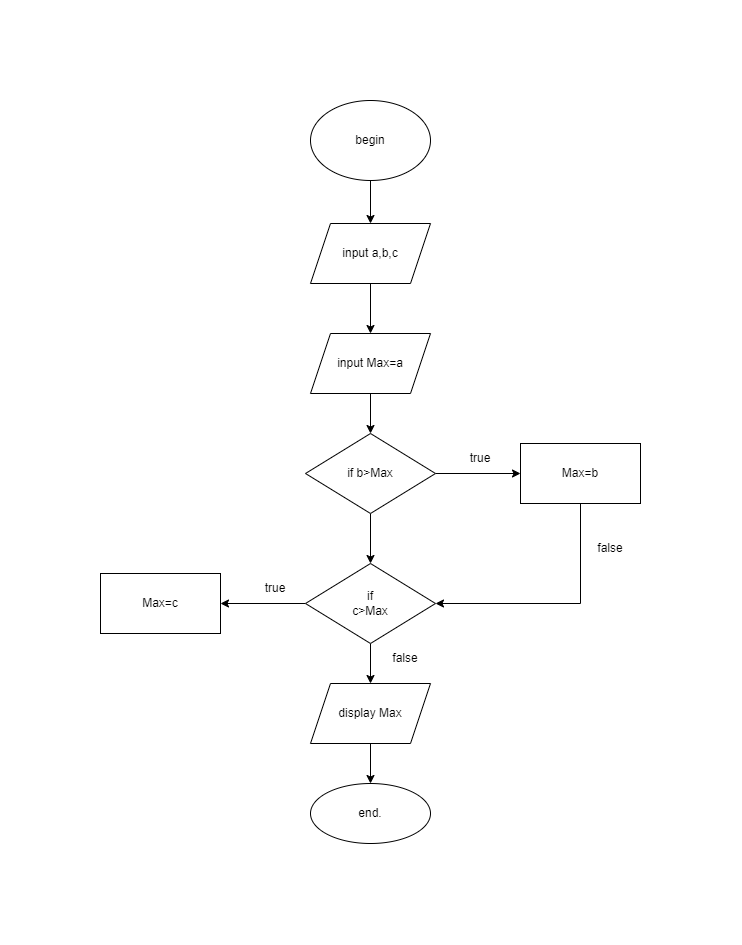

The diagram above was exported from draw.io. Its source (the exported page's mxGraphModel, read from the mxfile embedded in the PNG):
<mxGraphModel dx="1896" dy="1282" grid="1" gridSize="10" guides="1" tooltips="1" connect="1" arrows="1" fold="1" page="1" pageScale="1" pageWidth="413" pageHeight="583" math="0" shadow="0">
  <root>
    <mxCell id="0" />
    <mxCell id="1" parent="0" />
    <mxCell id="L_Wr_KeRQuHybSs8zx8Z-3" value="" style="edgeStyle=orthogonalEdgeStyle;rounded=0;orthogonalLoop=1;jettySize=auto;html=1;" edge="1" parent="1" source="L_Wr_KeRQuHybSs8zx8Z-1" target="L_Wr_KeRQuHybSs8zx8Z-2">
      <mxGeometry relative="1" as="geometry" />
    </mxCell>
    <mxCell id="L_Wr_KeRQuHybSs8zx8Z-1" value="begin" style="ellipse;whiteSpace=wrap;html=1;" vertex="1" parent="1">
      <mxGeometry x="160" y="-583" width="120" height="80" as="geometry" />
    </mxCell>
    <mxCell id="L_Wr_KeRQuHybSs8zx8Z-5" value="" style="edgeStyle=orthogonalEdgeStyle;rounded=0;orthogonalLoop=1;jettySize=auto;html=1;" edge="1" parent="1" source="L_Wr_KeRQuHybSs8zx8Z-2" target="L_Wr_KeRQuHybSs8zx8Z-4">
      <mxGeometry relative="1" as="geometry" />
    </mxCell>
    <mxCell id="L_Wr_KeRQuHybSs8zx8Z-2" value="input a,b,c" style="shape=parallelogram;perimeter=parallelogramPerimeter;whiteSpace=wrap;html=1;fixedSize=1;" vertex="1" parent="1">
      <mxGeometry x="160" y="-460" width="120" height="60" as="geometry" />
    </mxCell>
    <mxCell id="L_Wr_KeRQuHybSs8zx8Z-7" value="" style="edgeStyle=orthogonalEdgeStyle;rounded=0;orthogonalLoop=1;jettySize=auto;html=1;" edge="1" parent="1" source="L_Wr_KeRQuHybSs8zx8Z-4" target="L_Wr_KeRQuHybSs8zx8Z-6">
      <mxGeometry relative="1" as="geometry" />
    </mxCell>
    <mxCell id="L_Wr_KeRQuHybSs8zx8Z-4" value="input Max=a" style="shape=parallelogram;perimeter=parallelogramPerimeter;whiteSpace=wrap;html=1;fixedSize=1;" vertex="1" parent="1">
      <mxGeometry x="160" y="-350" width="120" height="60" as="geometry" />
    </mxCell>
    <mxCell id="L_Wr_KeRQuHybSs8zx8Z-9" value="" style="edgeStyle=orthogonalEdgeStyle;rounded=0;orthogonalLoop=1;jettySize=auto;html=1;" edge="1" parent="1" source="L_Wr_KeRQuHybSs8zx8Z-6" target="L_Wr_KeRQuHybSs8zx8Z-8">
      <mxGeometry relative="1" as="geometry" />
    </mxCell>
    <mxCell id="L_Wr_KeRQuHybSs8zx8Z-11" style="edgeStyle=orthogonalEdgeStyle;rounded=0;orthogonalLoop=1;jettySize=auto;html=1;exitX=0.5;exitY=1;exitDx=0;exitDy=0;" edge="1" parent="1" source="L_Wr_KeRQuHybSs8zx8Z-6" target="L_Wr_KeRQuHybSs8zx8Z-10">
      <mxGeometry relative="1" as="geometry" />
    </mxCell>
    <mxCell id="L_Wr_KeRQuHybSs8zx8Z-6" value="if b&amp;gt;Max" style="rhombus;whiteSpace=wrap;html=1;" vertex="1" parent="1">
      <mxGeometry x="155" y="-250" width="130" height="80" as="geometry" />
    </mxCell>
    <mxCell id="L_Wr_KeRQuHybSs8zx8Z-27" style="edgeStyle=orthogonalEdgeStyle;rounded=0;orthogonalLoop=1;jettySize=auto;html=1;exitX=0.5;exitY=1;exitDx=0;exitDy=0;entryX=1;entryY=0.5;entryDx=0;entryDy=0;" edge="1" parent="1" source="L_Wr_KeRQuHybSs8zx8Z-8" target="L_Wr_KeRQuHybSs8zx8Z-10">
      <mxGeometry relative="1" as="geometry" />
    </mxCell>
    <mxCell id="L_Wr_KeRQuHybSs8zx8Z-8" value="Max=b" style="whiteSpace=wrap;html=1;" vertex="1" parent="1">
      <mxGeometry x="370" y="-240" width="120" height="60" as="geometry" />
    </mxCell>
    <mxCell id="L_Wr_KeRQuHybSs8zx8Z-16" value="" style="edgeStyle=orthogonalEdgeStyle;rounded=0;orthogonalLoop=1;jettySize=auto;html=1;" edge="1" parent="1" source="L_Wr_KeRQuHybSs8zx8Z-10" target="L_Wr_KeRQuHybSs8zx8Z-15">
      <mxGeometry relative="1" as="geometry" />
    </mxCell>
    <mxCell id="L_Wr_KeRQuHybSs8zx8Z-18" value="" style="edgeStyle=orthogonalEdgeStyle;rounded=0;orthogonalLoop=1;jettySize=auto;html=1;" edge="1" parent="1" source="L_Wr_KeRQuHybSs8zx8Z-10" target="L_Wr_KeRQuHybSs8zx8Z-17">
      <mxGeometry relative="1" as="geometry" />
    </mxCell>
    <mxCell id="L_Wr_KeRQuHybSs8zx8Z-10" value="&lt;span style=&quot;font-size:11.0pt;line-height:&lt;br/&gt;107%;font-family:&amp;quot;Calibri&amp;quot;,sans-serif;mso-ascii-theme-font:minor-latin;&lt;br/&gt;mso-fareast-font-family:Calibri;mso-fareast-theme-font:minor-latin;mso-hansi-theme-font:&lt;br/&gt;minor-latin;mso-bidi-font-family:&amp;quot;Times New Roman&amp;quot;;mso-bidi-theme-font:minor-bidi;&lt;br/&gt;mso-ansi-language:VI;mso-fareast-language:EN-US;mso-bidi-language:AR-SA&quot; lang=&quot;VI&quot;&gt;if&lt;br/&gt;c&amp;gt;Max&lt;/span&gt;" style="rhombus;whiteSpace=wrap;html=1;" vertex="1" parent="1">
      <mxGeometry x="155" y="-120" width="130" height="80" as="geometry" />
    </mxCell>
    <mxCell id="L_Wr_KeRQuHybSs8zx8Z-15" value="Max=c" style="whiteSpace=wrap;html=1;" vertex="1" parent="1">
      <mxGeometry x="-50" y="-110" width="120" height="60" as="geometry" />
    </mxCell>
    <mxCell id="L_Wr_KeRQuHybSs8zx8Z-20" value="" style="edgeStyle=orthogonalEdgeStyle;rounded=0;orthogonalLoop=1;jettySize=auto;html=1;" edge="1" parent="1" source="L_Wr_KeRQuHybSs8zx8Z-17" target="L_Wr_KeRQuHybSs8zx8Z-19">
      <mxGeometry relative="1" as="geometry" />
    </mxCell>
    <mxCell id="L_Wr_KeRQuHybSs8zx8Z-17" value="display Max" style="shape=parallelogram;perimeter=parallelogramPerimeter;whiteSpace=wrap;html=1;fixedSize=1;" vertex="1" parent="1">
      <mxGeometry x="160" width="120" height="60" as="geometry" />
    </mxCell>
    <mxCell id="L_Wr_KeRQuHybSs8zx8Z-19" value="end." style="ellipse;whiteSpace=wrap;html=1;" vertex="1" parent="1">
      <mxGeometry x="160" y="100" width="120" height="60" as="geometry" />
    </mxCell>
    <mxCell id="L_Wr_KeRQuHybSs8zx8Z-21" value="true" style="text;html=1;strokeColor=none;fillColor=none;align=center;verticalAlign=middle;whiteSpace=wrap;rounded=0;" vertex="1" parent="1">
      <mxGeometry x="300" y="-240" width="60" height="30" as="geometry" />
    </mxCell>
    <mxCell id="L_Wr_KeRQuHybSs8zx8Z-22" value="true" style="text;html=1;strokeColor=none;fillColor=none;align=center;verticalAlign=middle;whiteSpace=wrap;rounded=0;" vertex="1" parent="1">
      <mxGeometry x="95" y="-110" width="60" height="30" as="geometry" />
    </mxCell>
    <mxCell id="L_Wr_KeRQuHybSs8zx8Z-26" value="false" style="text;html=1;strokeColor=none;fillColor=none;align=center;verticalAlign=middle;whiteSpace=wrap;rounded=0;" vertex="1" parent="1">
      <mxGeometry x="225" y="-40" width="60" height="30" as="geometry" />
    </mxCell>
    <mxCell id="L_Wr_KeRQuHybSs8zx8Z-28" value="false" style="text;html=1;strokeColor=none;fillColor=none;align=center;verticalAlign=middle;whiteSpace=wrap;rounded=0;" vertex="1" parent="1">
      <mxGeometry x="430" y="-150" width="60" height="30" as="geometry" />
    </mxCell>
  </root>
</mxGraphModel>